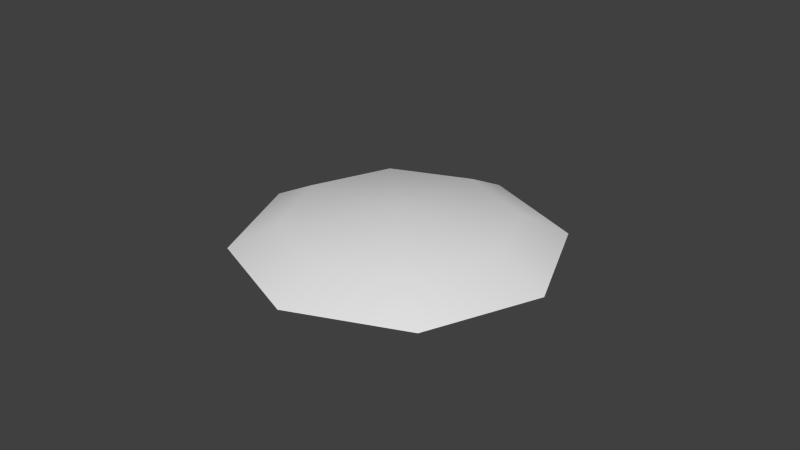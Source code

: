 # Source: grass8.blend  (saved by Blender 2.70.0; exported with 4.5.12 LTS)
import bpy
from mathutils import Matrix  # noqa: F401  (used for matrix-valued properties, if any)

bpy.ops.wm.read_factory_settings(use_empty=True)
scene = bpy.context.scene
scene.name = 'Scene'

# ---- collections
col_collection_1 = bpy.data.collections.new('Collection 1'); scene.collection.children.link(col_collection_1)

# ---- materials (node trees are filled in below, after node groups)
mat_material_001 = bpy.data.materials.new('Material.001')
mat_material_001.alpha_threshold = 0.0
mat_material_001.use_transparent_shadow = False
mat_material_001.roughness = 0.5
mat_material_001.specular_intensity = 0.0
mat_material_001.line_color = (0.0, 0.0, 0.0, 1.0)

# ---- material node trees

# ---- world
world_world = bpy.data.worlds.new('World'); scene.world = world_world
world_world.color = (0.05088, 0.05088, 0.05088)
world_world.use_sun_shadow = False
world_world.sun_shadow_jitter_overblur = 0.0
world_world.cycles.sampling_method = 'MANUAL'
world_world.cycles.sample_map_resolution = 256

# ---- meshes
me_sphere = bpy.data.meshes.new('Sphere')
me_sphere.from_pydata([(-0.161, 4.663e-08, 0.03879), (-0.2277, 4.663e-08, 0.0005321), (-0.1139, 0.1139, 0.03879), (-0.161, 0.161, 0.0005321), (4.372e-08, 0.161, 0.03879), (3.693e-08, 0.2277, 0.0005321), (0.1139, 0.1139, 0.03879), (0.161, 0.161, 0.0005321), (0.161, 5.392e-08, 0.03879), (0.2277, 4.713e-08, 0.0005321), (0.1139, -0.1139, 0.03879), (0.161, -0.161, 0.0005321), (4.372e-08, -0.161, 0.03879), (3.693e-08, -0.2277, 0.0005321), (3.014e-08, 3.255e-08, 0.05464), (-0.1139, -0.1139, 0.03879), (-0.161, -0.161, 0.0005321)], [], [(1, 0, 2, 3), (3, 2, 4, 5), (5, 4, 6, 7), (7, 6, 8, 9), (9, 8, 10, 11), (11, 10, 12, 13), (13, 12, 15, 16), (0, 14, 2), (2, 14, 4), (4, 14, 6), (6, 14, 8), (8, 14, 10), (10, 14, 12), (12, 14, 15), (16, 15, 0, 1), (15, 14, 0)])
me_sphere.polygons.foreach_set('use_smooth', [True] * 16)
_uv = me_sphere.uv_layers.new(name='UVMap')
_uv.uv.foreach_set('vector', [0.5028, 1.025, 0.5006, 0.8392, 0.7604, 0.7293, 0.879, 0.8648, 0.879, 0.8648, 0.7604, 0.7293, 0.8637, 0.4703, 1.027, 0.4895, 1.027, 0.4895, 0.8637, 0.4703, 0.753, 0.2171, 0.8661, 0.1247, 0.8661, 0.1247, 0.753, 0.2171, 0.4963, 0.115, 0.4965, -0.02165, 0.4965, -0.02165, 0.4963, 0.115, 0.2411, 0.2208, 0.1292, 0.1302, 0.1292, 0.1302, 0.2411, 0.2208, 0.1337, 0.4753, -0.02687, 0.4967, -0.02687, 0.4967, 0.1337, 0.4753, 0.2399, 0.7326, 0.1253, 0.8695, 0.5006, 0.8392, 0.4979, 0.4635, 0.7604, 0.7293, 0.7604, 0.7293, 0.4979, 0.4635, 0.8637, 0.4703, 0.8637, 0.4703, 0.4979, 0.4635, 0.753, 0.2171, 0.753, 0.2171, 0.4979, 0.4635, 0.4963, 0.115, 0.4963, 0.115, 0.4979, 0.4635, 0.2411, 0.2208, 0.2411, 0.2208, 0.4979, 0.4635, 0.1337, 0.4753, 0.1337, 0.4753, 0.4979, 0.4635, 0.2399, 0.7326, 0.1253, 0.8695, 0.2399, 0.7326, 0.5006, 0.8392, 0.5028, 1.025, 0.2399, 0.7326, 0.4979, 0.4635, 0.5006, 0.8392])
me_sphere.materials.append(mat_material_001)
me_sphere.use_remesh_preserve_volume = False
me_sphere.use_remesh_preserve_attributes = False
me_sphere.use_mirror_vertex_groups = False
me_sphere.update()

# ---- objects
ob_sphere = bpy.data.objects.new('Sphere', me_sphere)

# ---- transforms, parenting, visibility, modifiers, constraints
ob_sphere.location = (0.0, 0.0, 0.002518)
ob_sphere.scale = (0.2214, 0.2214, 0.1929)
ob_sphere.lineart.crease_threshold = 0.0

# ---- collection membership
col_collection_1.objects.link(ob_sphere)

# ---- scene / render settings (as saved in the file)
scene.frame_start = 1; scene.frame_end = 250; scene.frame_set(1)
scene.render.engine = 'BLENDER_EEVEE_NEXT'
scene.render.resolution_percentage = 50
scene.render.dither_intensity = 0.0
scene.cycles.use_denoising = False
scene.cycles.samples = 10
scene.cycles.sampling_pattern = 'TABULATED_SOBOL'
scene.cycles.light_sampling_threshold = 0.0
scene.cycles.use_adaptive_sampling = False
scene.cycles.use_light_tree = False
scene.cycles.blur_glossy = 0.0
scene.cycles.volume_bounces = 1
scene.cycles.pixel_filter_type = 'GAUSSIAN'
scene.cycles.sample_clamp_indirect = 0.0
scene.view_settings.view_transform = 'Standard'
bpy.context.view_layer.update()

# ---- added for rendering (the .blend has no active camera and no usable light): camera, sun
cam_auto = bpy.data.cameras.new('AutoCamera')
cam_auto.lens = 50.0
cam_auto.sensor_width = 36.0
cam_auto.clip_end = 1000.0
ob_auto_camera = bpy.data.objects.new('AutoCamera', cam_auto)
scene.collection.objects.link(ob_auto_camera)
ob_auto_camera.location = (0.185045, -0.222054, 0.155875)
ob_auto_camera.rotation_euler = (1.09748, -7.21219e-08, 0.694738)
scene.camera = ob_auto_camera
light_auto_sun = bpy.data.lights.new('AutoSun', 'SUN')
light_auto_sun.energy = 3.0
light_auto_sun.angle = 0.0523599
ob_auto_sun = bpy.data.objects.new('AutoSun', light_auto_sun)
scene.collection.objects.link(ob_auto_sun)
ob_auto_sun.rotation_euler = (0.872665, 0.174533, 0.523599)
bpy.context.view_layer.update()
